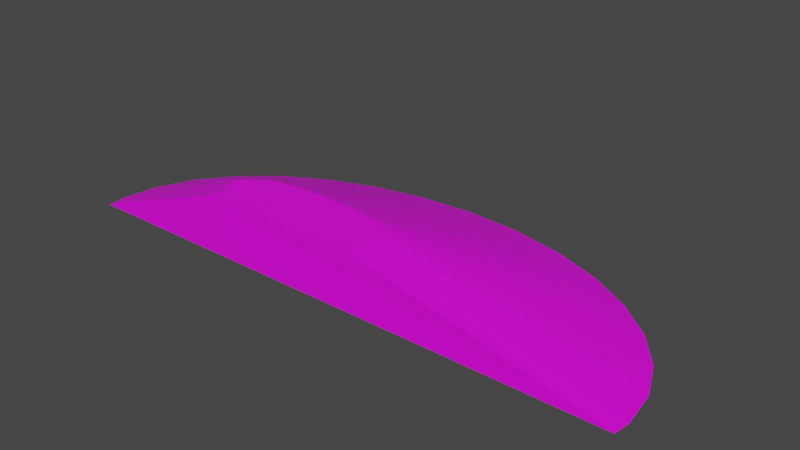 # Source: terrain_wooded_hill_120.blend  (saved by Blender 3.0.42; exported with 4.5.12 LTS)
import bpy
from mathutils import Matrix  # noqa: F401  (used for matrix-valued properties, if any)

bpy.ops.wm.read_factory_settings(use_empty=True)
scene = bpy.context.scene
scene.name = 'Scene'

# ---- collections
col_collection = bpy.data.collections.new('Collection'); scene.collection.children.link(col_collection)

# ---- images (referenced by path relative to the original .blend; pixels are not part of the script)
import os
ASSET_DIR = os.environ.get("B2B_ASSET_DIR", "")  # directory of the original .blend (textures are referenced by path, not embedded)
HERE = os.path.dirname(os.path.abspath(__file__))  # packed textures are extracted next to this script under _unpacked/

def load_image(name, relpath, width, height, colorspace="sRGB"):
    """Load a texture the original file referenced (path relative to the .blend, or extracted next to this script)."""
    p = next((c for c in (os.path.join(HERE, relpath), os.path.join(ASSET_DIR, relpath)) if relpath and os.path.exists(c)), "")
    if p:
        img = bpy.data.images.load(p, check_existing=True)
        img.name = name
    else:  # same state as the original file: an image datablock whose file is absent (Cycles renders it pink)
        img = bpy.data.images.new(name, width, height)
        img.source = "FILE"
        img.filepath = "//" + (relpath or name)
    img.colorspace_settings.name = colorspace
    return img
img_background_jpg = load_image('background.jpg', 'background.jpg', 1024, 1024, 'sRGB')

# ---- materials (node trees are filled in below, after node groups)
mat_material_001 = bpy.data.materials.new('Material.001')
mat_material_001.use_transparent_shadow = False

# ---- material node trees
mat_material_001.use_nodes = True; mat_material_001.node_tree.nodes.clear()
_N = mat_material_001.node_tree.nodes; _L = mat_material_001.node_tree.links
n0 = _N.new('ShaderNodeBsdfPrincipled'); n0.name = 'Principled BSDF'; n0.location = (10, 300)
n0.distribution = 'GGX'
n0.subsurface_method = 'RANDOM_WALK_SKIN'
n0.inputs[3].default_value = 1.45
n0.inputs[27].default_value = (0.0, 0.0, 0.0, 1.0)
n0.inputs[28].default_value = 1.0
n1 = _N.new('ShaderNodeOutputMaterial'); n1.name = 'Material Output'; n1.location = (300, 300)
n2 = _N.new('ShaderNodeTexImage'); n2.name = 'Image Texture'; n2.location = (-417, 56)
n2.image = img_background_jpg
_L.new(n0.outputs[0], n1.inputs[0])
_L.new(n2.outputs[0], n0.inputs[0])
n1.is_active_output = True

# ---- world
world_world = bpy.data.worlds.new('World'); scene.world = world_world
world_world.use_nodes = True; world_world.node_tree.nodes.clear()
_N = world_world.node_tree.nodes; _L = world_world.node_tree.links
n0 = _N.new('ShaderNodeOutputWorld'); n0.name = 'World Output'; n0.location = (300, 300)
n1 = _N.new('ShaderNodeBackground'); n1.name = 'Background'; n1.location = (10, 300)
n1.inputs[0].default_value = (0.05088, 0.05088, 0.05088, 1.0)
_L.new(n1.outputs[0], n0.inputs[0])
n0.is_active_output = True
world_world.color = (0.05088, 0.05088, 0.05088)
world_world.use_sun_shadow = False
world_world.sun_shadow_jitter_overblur = 0.0

# ---- meshes
me_cylinder = bpy.data.meshes.new('Cylinder')
me_cylinder.from_pydata([(0.08338, 0.668, -1.0), (0.01213, -0.09467, 0.9999), (0.2785, 0.6487, -1.0), (0.05075, -0.1033, 0.9999), (0.4661, 0.5918, -1.0), (0.09101, -0.1149, 0.9999), (0.639, 0.4994, -1.0), (0.1168, -0.1134, 0.9999), (0.7905, 0.3751, -1.0), (0.1328, -0.113, 0.9999), (0.9149, 0.2235, -1.0), (0.1545, -0.131, 0.9999), (1.007, 0.05064, -1.0), (0.1804, -0.167, 0.9999), (1.064, -0.1369, -1.0), (0.1936, -0.2087, 0.9999), (1.083, -0.332, -1.0), (0.1951, -0.289, 0.9999), (-0.9166, -0.332, -1.0), (-0.3753, -0.2964, 0.9999), (-0.8974, -0.1369, -1.0), (-0.383, -0.2814, 0.9999), (-0.8405, 0.05064, -1.0), (-0.3896, -0.2649, 0.9999), (-0.7481, 0.2235, -1.0), (-0.3975, -0.2239, 0.9999), (-0.6237, 0.3751, -1.0), (-0.3574, -0.162, 0.9999), (-0.4722, 0.4994, -1.0), (-0.2919, -0.1151, 0.9999), (-0.2993, 0.5918, -1.0), (-0.2261, -0.1005, 0.9999), (-0.1117, 0.6487, -1.0), (-0.1188, -0.08712, 0.9999), (0.2004, -0.4078, 0.9999), (1.075, -0.4172, -1.0), (-0.3722, -0.4001, 1.005), (-0.9082, -0.4172, -1.0)], [], [(0, 1, 3, 2), (2, 3, 5, 4), (4, 5, 7, 6), (6, 7, 9, 8), (8, 9, 11, 10), (10, 11, 13, 12), (12, 13, 15, 14), (14, 15, 17, 16), (35, 16, 17, 34), (36, 19, 18, 37), (18, 19, 21, 20), (20, 21, 23, 22), (22, 23, 25, 24), (24, 25, 27, 26), (26, 27, 29, 28), (28, 29, 31, 30), (34, 17, 15, 13, 11, 9, 7, 5, 3, 1, 33, 31, 29, 27, 25, 23, 21, 19, 36), (30, 31, 33, 32), (32, 33, 1, 0), (18, 20, 22, 24, 26, 28, 30, 32, 0, 2, 4, 6, 8, 10, 12, 14, 16, 35, 37), (36, 37, 35, 34)])
_uv = me_cylinder.uv_layers.new(name='UVMap')
_uv.uv.foreach_set('vector', [0.4836, 0.3506, 0.5645, 0.8529, 0.5555, 0.8548, 0.4378, 0.3581, 0.4378, 0.3581, 0.5555, 0.8548, 0.546, 0.857, 0.3939, 0.3686, 0.3939, 0.3686, 0.546, 0.857, 0.54, 0.8577, 0.3537, 0.3817, 0.3537, 0.3817, 0.54, 0.8577, 0.5362, 0.8581, 0.3188, 0.3968, 0.4698, 0.3619, 0.3919, 0.8686, 0.3866, 0.8669, 0.4283, 0.3536, 0.4283, 0.3536, 0.3866, 0.8669, 0.3769, 0.8653, 0.3834, 0.3487, 0.3834, 0.3487, 0.3769, 0.8653, 0.3666, 0.865, 0.337, 0.3474, 0.337, 0.3474, 0.3666, 0.865, 0.3479, 0.8665, 0.2908, 0.3497, 0.2714, 0.3523, 0.2908, 0.3497, 0.3479, 0.8665, 0.3201, 0.8686, 0.4748, 0.7782, 0.4594, 0.7594, 0.8282, 0.4334, 0.8411, 0.4483, 0.5447, 0.4863, 0.5402, 0.9786, 0.5369, 0.9781, 0.4983, 0.4879, 0.1366, 0.9596, 0.5495, 0.6925, 0.5509, 0.6959, 0.1619, 0.9982, 0.5226, 0.4625, 0.6035, 0.9485, 0.5942, 0.948, 0.4789, 0.4685, 0.4574, 0.49, 0.5727, 0.9695, 0.5568, 0.9721, 0.4176, 0.498, 0.6598, 0.3799, 0.6598, 0.873, 0.6441, 0.871, 0.6233, 0.3738, 0.7034, 0.3309, 0.7242, 0.828, 0.7086, 0.8287, 0.6621, 0.3281, 0.4994, 0.8347, 0.4712, 0.8331, 0.4521, 0.8324, 0.4423, 0.8292, 0.4338, 0.8229, 0.4296, 0.8177, 0.4297, 0.8139, 0.4302, 0.8078, 0.4276, 0.7982, 0.4256, 0.789, 0.4243, 0.7579, 0.4278, 0.7324, 0.4315, 0.7168, 0.4428, 0.7014, 0.4576, 0.6921, 0.4673, 0.6941, 0.4712, 0.6957, 0.4748, 0.6976, 0.4994, 0.6987, 0.6621, 0.3281, 0.7086, 0.8287, 0.6832, 0.8308, 0.6176, 0.3289, 0.6176, 0.3289, 0.6832, 0.8308, 0.6524, 0.8354, 0.5715, 0.3331, 0.01428, 0.9824, 0.01485, 0.9825, 0.01539, 0.9826, 0.01589, 0.9829, 0.01633, 0.9833, 0.01669, 0.9837, 0.01696, 0.9842, 0.01712, 0.9847, 0.01718, 0.9853, 0.01712, 0.9859, 0.01696, 0.9864, 0.01669, 0.9869, 0.01633, 0.9873, 0.01589, 0.9877, 0.01539, 0.988, 0.01485, 0.9881, 0.01428, 0.9882, 0.01404, 0.9882, 0.01404, 0.9824, 0.3438, 0.0, 0.4711, 0.4763, 0.0, 0.4763, 0.2078, 0.001146])
me_cylinder.materials.append(mat_material_001)
me_cylinder.use_remesh_fix_poles = True
me_cylinder.use_remesh_preserve_attributes = False
me_cylinder.update()

# ---- objects
ob_terrain_wooded_hill__120 = bpy.data.objects.new('terrain Wooded Hill #120', me_cylinder)

# ---- transforms, parenting, visibility, modifiers, constraints
ob_terrain_wooded_hill__120.location = (0.0, 0.0, 0.0)
ob_terrain_wooded_hill__120.scale = (4.0, 2.765, 0.3937)

# ---- collection membership
col_collection.objects.link(ob_terrain_wooded_hill__120)

# ---- scene / render settings (as saved in the file)
scene.frame_start = 1; scene.frame_end = 250; scene.frame_set(1)
scene.render.engine = 'BLENDER_EEVEE_NEXT'
scene.cycles.sampling_pattern = 'TABULATED_SOBOL'
scene.cycles.use_light_tree = False
scene.view_settings.view_transform = 'Filmic'
bpy.context.view_layer.update()

# ---- added for rendering (the .blend has no active camera and no usable light): camera, sun
cam_auto = bpy.data.cameras.new('AutoCamera')
cam_auto.lens = 50.0
cam_auto.sensor_width = 36.0
cam_auto.clip_end = 1000.0
ob_auto_camera = bpy.data.objects.new('AutoCamera', cam_auto)
scene.collection.objects.link(ob_auto_camera)
ob_auto_camera.location = (8.27232, -9.17986, 6.35192)
ob_auto_camera.rotation_euler = (1.09748, -7.21219e-08, 0.694738)
scene.camera = ob_auto_camera
light_auto_sun = bpy.data.lights.new('AutoSun', 'SUN')
light_auto_sun.energy = 3.0
light_auto_sun.angle = 0.0523599
ob_auto_sun = bpy.data.objects.new('AutoSun', light_auto_sun)
scene.collection.objects.link(ob_auto_sun)
ob_auto_sun.rotation_euler = (0.872665, 0.174533, 0.523599)
bpy.context.view_layer.update()
